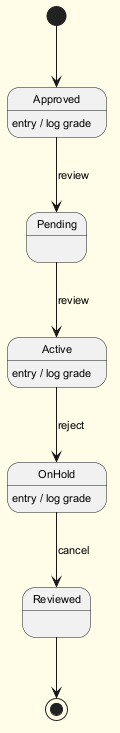

The diagram above was rendered by PlantUML. Its source (embedded in the PNG):
@startuml
skinparam backgroundColor #FFFDE7
skinparam classBackgroundColor #FFF9C4
skinparam classBorderColor #F57F17
skinparam defaultFontSize 11
[*] --> Approved
Approved --> Pending : review
Approved : entry / log grade
Pending --> Active : review
Active --> OnHold : reject
Active : entry / log grade
OnHold --> Reviewed : cancel
OnHold : entry / log grade
Reviewed --> [*]
@enduml